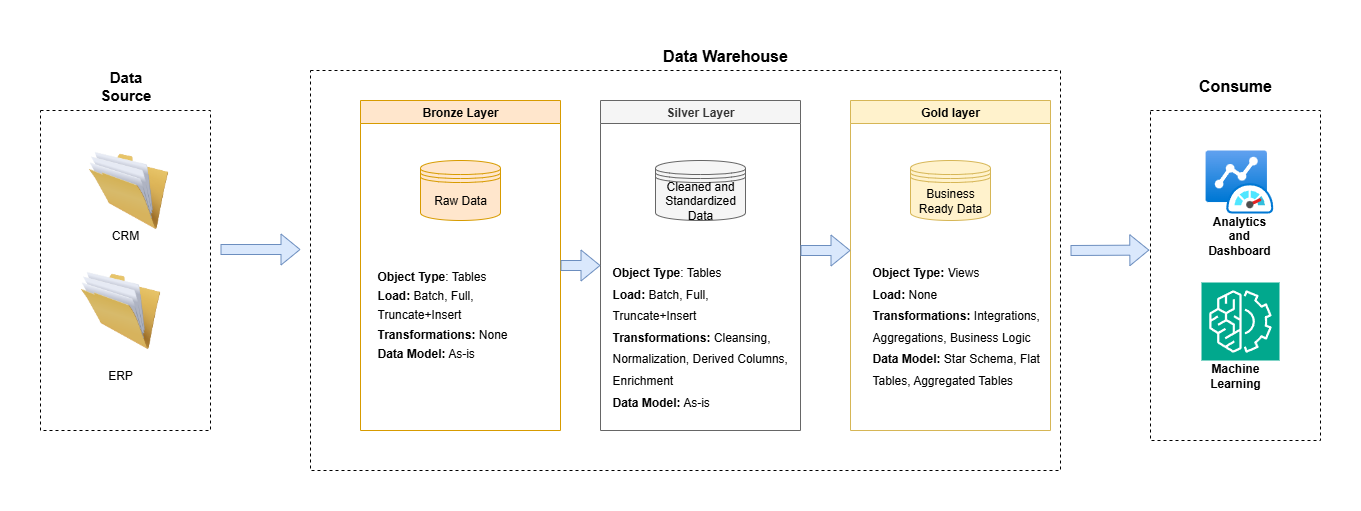

The diagram above was exported from draw.io. Its source (the exported page's mxGraphModel, read from the mxfile embedded in the PNG):
<mxGraphModel dx="1042" dy="626" grid="1" gridSize="10" guides="1" tooltips="1" connect="1" arrows="1" fold="1" page="1" pageScale="1" pageWidth="850" pageHeight="1100" math="0" shadow="0">
  <root>
    <mxCell id="0" />
    <mxCell id="1" parent="0" />
    <mxCell id="2" value="" style="rounded=0;whiteSpace=wrap;html=1;fillColor=none;dashed=1;" vertex="1" parent="1">
      <mxGeometry x="90" y="70" width="170" height="320" as="geometry" />
    </mxCell>
    <mxCell id="3" value="Data Source" style="text;html=1;align=center;verticalAlign=middle;whiteSpace=wrap;rounded=0;fontSize=15;fontStyle=1" vertex="1" parent="1">
      <mxGeometry x="137.5" y="30" width="75" height="30" as="geometry" />
    </mxCell>
    <mxCell id="4" value="" style="image;html=1;image=img/lib/clip_art/general/Full_Folder_128x128.png" vertex="1" parent="1">
      <mxGeometry x="138" y="110" width="80" height="80" as="geometry" />
    </mxCell>
    <mxCell id="5" value="" style="image;html=1;image=img/lib/clip_art/general/Full_Folder_128x128.png" vertex="1" parent="1">
      <mxGeometry x="130" y="230" width="80" height="80" as="geometry" />
    </mxCell>
    <mxCell id="6" value="CRM" style="text;html=1;align=center;verticalAlign=middle;whiteSpace=wrap;rounded=0;" vertex="1" parent="1">
      <mxGeometry x="145" y="180" width="60" height="30" as="geometry" />
    </mxCell>
    <mxCell id="7" value="ERP" style="text;html=1;align=center;verticalAlign=middle;whiteSpace=wrap;rounded=0;" vertex="1" parent="1">
      <mxGeometry x="140" y="320" width="60" height="30" as="geometry" />
    </mxCell>
    <mxCell id="8" value="Bronze Layer" style="swimlane;whiteSpace=wrap;html=1;fillColor=#ffe6cc;strokeColor=#d79b00;" vertex="1" parent="1">
      <mxGeometry x="410" y="60" width="200" height="330" as="geometry" />
    </mxCell>
    <mxCell id="9" value="Raw Data" style="shape=datastore;whiteSpace=wrap;html=1;fillColor=#ffe6cc;strokeColor=#d79b00;" vertex="1" parent="8">
      <mxGeometry x="60" y="60" width="80" height="60" as="geometry" />
    </mxCell>
    <mxCell id="10" value="&lt;div style=&quot;line-height: 160%;&quot;&gt;&lt;span style=&quot;text-align: center;&quot;&gt;&lt;b&gt;Object Type&lt;/b&gt;: Tables&lt;/span&gt;&lt;br style=&quot;text-align: center;&quot;&gt;&lt;span style=&quot;text-align: center;&quot;&gt;&lt;b&gt;Load:&lt;/b&gt; Batch, Full, Truncate+Insert&lt;/span&gt;&lt;br style=&quot;text-align: center;&quot;&gt;&lt;span style=&quot;text-align: center;&quot;&gt;&lt;b&gt;Transformations:&lt;/b&gt; None&lt;/span&gt;&lt;br style=&quot;text-align: center;&quot;&gt;&lt;span style=&quot;text-align: center;&quot;&gt;&lt;b&gt;Data Model:&lt;/b&gt; As-is&lt;/span&gt;&lt;/div&gt;" style="text;html=1;whiteSpace=wrap;overflow=hidden;rounded=0;" vertex="1" parent="8">
      <mxGeometry x="15" y="160" width="180" height="120" as="geometry" />
    </mxCell>
    <mxCell id="11" value="Silver Layer" style="swimlane;whiteSpace=wrap;html=1;fillColor=#f5f5f5;fontColor=#333333;strokeColor=#666666;" vertex="1" parent="1">
      <mxGeometry x="650" y="60" width="200" height="330" as="geometry" />
    </mxCell>
    <mxCell id="12" value="&lt;span style=&quot;color: rgb(0, 0, 0);&quot;&gt;Cleaned and Standardized Data&lt;/span&gt;" style="shape=datastore;whiteSpace=wrap;html=1;fillColor=#f5f5f5;fontColor=#333333;strokeColor=#666666;" vertex="1" parent="11">
      <mxGeometry x="55" y="60" width="90" height="60" as="geometry" />
    </mxCell>
    <mxCell id="13" value="&lt;h1 style=&quot;margin-top: 0px; line-height: 90%;&quot;&gt;&lt;span style=&quot;font-size: 12px; text-align: center; line-height: 90%;&quot;&gt;Object Type&lt;/span&gt;&lt;span style=&quot;font-size: 12px; font-weight: 400; text-align: center; line-height: 90%;&quot;&gt;: Tables&lt;/span&gt;&lt;br style=&quot;font-size: 12px; font-weight: 400; text-align: center;&quot;&gt;&lt;span style=&quot;font-size: 12px; text-align: center; line-height: 90%;&quot;&gt;Load:&lt;/span&gt;&lt;span style=&quot;font-size: 12px; font-weight: 400; text-align: center; line-height: 90%;&quot;&gt; Batch, Full, Truncate+Insert&lt;/span&gt;&lt;br style=&quot;font-size: 12px; font-weight: 400; text-align: center;&quot;&gt;&lt;span style=&quot;font-size: 12px; text-align: center; line-height: 90%;&quot;&gt;Transformations:&lt;/span&gt;&lt;span style=&quot;font-size: 12px; font-weight: 400; text-align: center; line-height: 90%;&quot;&gt; Cleansing, Normalization, Derived Columns, Enrichment&lt;/span&gt;&lt;br style=&quot;font-size: 12px; font-weight: 400; text-align: center;&quot;&gt;&lt;span style=&quot;font-size: 12px; text-align: center; line-height: 90%;&quot;&gt;Data Model:&lt;/span&gt;&lt;span style=&quot;font-size: 12px; font-weight: 400; text-align: center; line-height: 90%;&quot;&gt; As-is&lt;/span&gt;&lt;/h1&gt;" style="text;html=1;whiteSpace=wrap;overflow=hidden;rounded=0;" vertex="1" parent="11">
      <mxGeometry x="10" y="150" width="180" height="170" as="geometry" />
    </mxCell>
    <mxCell id="14" value="Gold layer" style="swimlane;whiteSpace=wrap;html=1;fillColor=#fff2cc;strokeColor=#d6b656;" vertex="1" parent="1">
      <mxGeometry x="900" y="60" width="200" height="330" as="geometry" />
    </mxCell>
    <mxCell id="15" value="Business Ready Data" style="shape=datastore;whiteSpace=wrap;html=1;fillColor=#fff2cc;strokeColor=#d6b656;" vertex="1" parent="14">
      <mxGeometry x="60" y="60" width="80" height="60" as="geometry" />
    </mxCell>
    <mxCell id="16" value="&lt;h1 style=&quot;margin-top: 0px; line-height: 90%;&quot;&gt;&lt;span style=&quot;font-size: 12px; text-align: center; line-height: 90%;&quot;&gt;Object Type:&lt;/span&gt;&lt;span style=&quot;font-size: 12px; font-weight: 400; text-align: center; line-height: 90%;&quot;&gt; Views&lt;/span&gt;&lt;br style=&quot;font-size: 12px; font-weight: 400; text-align: center;&quot;&gt;&lt;span style=&quot;font-size: 12px; text-align: center; line-height: 90%;&quot;&gt;Load:&lt;/span&gt;&lt;span style=&quot;font-size: 12px; font-weight: 400; text-align: center; line-height: 90%;&quot;&gt; None&lt;/span&gt;&lt;br style=&quot;font-size: 12px; font-weight: 400; text-align: center;&quot;&gt;&lt;span style=&quot;font-size: 12px; text-align: center; line-height: 90%;&quot;&gt;Transformations: &lt;/span&gt;&lt;span style=&quot;font-size: 12px; font-weight: 400; text-align: center; line-height: 90%;&quot;&gt;Integrations, Aggregations, Business Logic&lt;/span&gt;&lt;br style=&quot;font-size: 12px; font-weight: 400; text-align: center;&quot;&gt;&lt;span style=&quot;font-size: 12px; text-align: center; line-height: 90%;&quot;&gt;Data Model:&lt;/span&gt;&lt;span style=&quot;font-size: 12px; font-weight: 400; text-align: center; line-height: 90%;&quot;&gt; Star Schema, Flat Tables, Aggregated Tables&lt;/span&gt;&lt;/h1&gt;" style="text;html=1;whiteSpace=wrap;overflow=hidden;rounded=0;" vertex="1" parent="14">
      <mxGeometry x="20" y="150" width="180" height="150" as="geometry" />
    </mxCell>
    <mxCell id="17" value="&lt;b&gt;&lt;font style=&quot;font-size: 16px;&quot;&gt;Data Warehouse&lt;/font&gt;&lt;/b&gt;" style="text;html=1;align=center;verticalAlign=middle;whiteSpace=wrap;rounded=0;" vertex="1" parent="1">
      <mxGeometry x="700" width="150" height="30" as="geometry" />
    </mxCell>
    <mxCell id="18" value="" style="rounded=0;whiteSpace=wrap;html=1;fillColor=none;dashed=1;" vertex="1" parent="1">
      <mxGeometry x="1200" y="70" width="170" height="330" as="geometry" />
    </mxCell>
    <mxCell id="19" value="&lt;b&gt;&lt;font style=&quot;font-size: 16px;&quot;&gt;Consume&lt;/font&gt;&lt;/b&gt;" style="text;html=1;align=center;verticalAlign=middle;whiteSpace=wrap;rounded=0;" vertex="1" parent="1">
      <mxGeometry x="1255" y="30" width="60" height="30" as="geometry" />
    </mxCell>
    <mxCell id="20" value="" style="image;aspect=fixed;html=1;points=[];align=center;fontSize=12;image=img/lib/azure2/other/Azure_Monitor_Dashboard.svg;" vertex="1" parent="1">
      <mxGeometry x="1255" y="110.00000000000001" width="68" height="63.2" as="geometry" />
    </mxCell>
    <mxCell id="21" value="" style="sketch=0;points=[[0,0,0],[0.25,0,0],[0.5,0,0],[0.75,0,0],[1,0,0],[0,1,0],[0.25,1,0],[0.5,1,0],[0.75,1,0],[1,1,0],[0,0.25,0],[0,0.5,0],[0,0.75,0],[1,0.25,0],[1,0.5,0],[1,0.75,0]];outlineConnect=0;fontColor=#232F3E;fillColor=#01A88D;strokeColor=#ffffff;dashed=0;verticalLabelPosition=bottom;verticalAlign=top;align=center;html=1;fontSize=12;fontStyle=0;aspect=fixed;shape=mxgraph.aws4.resourceIcon;resIcon=mxgraph.aws4.machine_learning;" vertex="1" parent="1">
      <mxGeometry x="1251" y="242" width="78" height="78" as="geometry" />
    </mxCell>
    <mxCell id="22" value="&lt;b&gt;Analytics and Dashboard&lt;/b&gt;" style="text;html=1;align=center;verticalAlign=middle;whiteSpace=wrap;rounded=0;" vertex="1" parent="1">
      <mxGeometry x="1259" y="180" width="60" height="30" as="geometry" />
    </mxCell>
    <mxCell id="23" value="&lt;b&gt;Machine Learning&lt;/b&gt;" style="text;html=1;align=center;verticalAlign=middle;whiteSpace=wrap;rounded=0;" vertex="1" parent="1">
      <mxGeometry x="1255" y="320" width="60" height="30" as="geometry" />
    </mxCell>
    <mxCell id="24" value="" style="shape=flexArrow;endArrow=classic;html=1;rounded=0;fillColor=#dae8fc;strokeColor=#6c8ebf;" edge="1" parent="1">
      <mxGeometry width="50" height="50" relative="1" as="geometry">
        <mxPoint x="270" y="209" as="sourcePoint" />
        <mxPoint x="350" y="209" as="targetPoint" />
      </mxGeometry>
    </mxCell>
    <mxCell id="25" value="" style="shape=flexArrow;endArrow=classic;html=1;rounded=0;fillColor=#dae8fc;strokeColor=#6c8ebf;" edge="1" parent="1">
      <mxGeometry width="50" height="50" relative="1" as="geometry">
        <mxPoint x="850" y="210" as="sourcePoint" />
        <mxPoint x="900" y="210" as="targetPoint" />
      </mxGeometry>
    </mxCell>
    <mxCell id="26" value="" style="shape=flexArrow;endArrow=classic;html=1;rounded=0;exitX=1;exitY=0.5;exitDx=0;exitDy=0;fillColor=#dae8fc;strokeColor=#6c8ebf;" edge="1" source="8" parent="1">
      <mxGeometry width="50" height="50" relative="1" as="geometry">
        <mxPoint x="810" y="230" as="sourcePoint" />
        <mxPoint x="650" y="225" as="targetPoint" />
      </mxGeometry>
    </mxCell>
    <mxCell id="27" value="" style="shape=flexArrow;endArrow=classic;html=1;rounded=0;entryX=-0.007;entryY=0.423;entryDx=0;entryDy=0;entryPerimeter=0;fillColor=#dae8fc;strokeColor=#6c8ebf;" edge="1" target="18" parent="1">
      <mxGeometry width="50" height="50" relative="1" as="geometry">
        <mxPoint x="1120" y="210" as="sourcePoint" />
        <mxPoint x="1190" y="210" as="targetPoint" />
      </mxGeometry>
    </mxCell>
    <mxCell id="28" value="" style="rounded=0;whiteSpace=wrap;html=1;fillColor=none;dashed=1;" vertex="1" parent="1">
      <mxGeometry x="360" y="30" width="750" height="400" as="geometry" />
    </mxCell>
  </root>
</mxGraphModel>